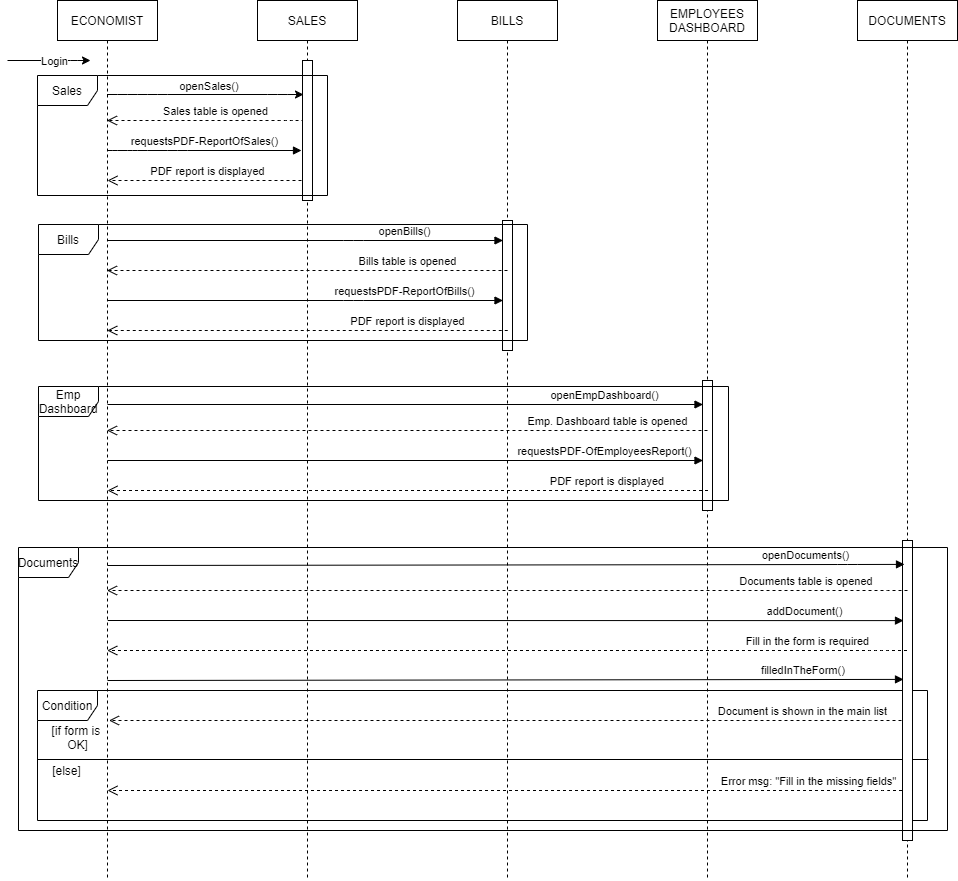

The diagram above was exported from draw.io. Its source (the exported page's mxGraphModel, read from the mxfile embedded in the PNG):
<mxGraphModel dx="1718" dy="433" grid="1" gridSize="10" guides="1" tooltips="1" connect="1" arrows="1" fold="1" page="1" pageScale="1" pageWidth="850" pageHeight="1100" math="0" shadow="0">
  <root>
    <mxCell id="0" />
    <mxCell id="1" parent="0" />
    <mxCell id="vE2eVFZ2cPKU58z_Zp2_-13" value="" style="endArrow=classic;html=1;" parent="1" edge="1">
      <mxGeometry width="50" height="50" relative="1" as="geometry">
        <mxPoint y="100" as="sourcePoint" />
        <mxPoint x="83" y="100" as="targetPoint" />
        <Array as="points">
          <mxPoint x="63" y="100" />
        </Array>
      </mxGeometry>
    </mxCell>
    <mxCell id="vE2eVFZ2cPKU58z_Zp2_-15" value="Login" style="edgeLabel;html=1;align=center;verticalAlign=middle;resizable=0;points=[];" parent="vE2eVFZ2cPKU58z_Zp2_-13" vertex="1" connectable="0">
      <mxGeometry x="0.6748" y="-33" relative="1" as="geometry">
        <mxPoint x="-24" y="-33" as="offset" />
      </mxGeometry>
    </mxCell>
    <mxCell id="vE2eVFZ2cPKU58z_Zp2_-16" value="" style="endArrow=classic;html=1;entryX=0.1;entryY=0.243;entryDx=0;entryDy=0;entryPerimeter=0;" parent="1" source="vE2eVFZ2cPKU58z_Zp2_-28" edge="1" target="vE2eVFZ2cPKU58z_Zp2_-68">
      <mxGeometry width="50" height="50" relative="1" as="geometry">
        <mxPoint x="105" y="120" as="sourcePoint" />
        <mxPoint x="280" y="140" as="targetPoint" />
        <Array as="points">
          <mxPoint x="120" y="134" />
          <mxPoint x="150" y="134" />
          <mxPoint x="270" y="134" />
        </Array>
      </mxGeometry>
    </mxCell>
    <mxCell id="vE2eVFZ2cPKU58z_Zp2_-18" value="&lt;font style=&quot;font-size: 11px&quot;&gt;&amp;nbsp;openSales()&lt;/font&gt;" style="text;html=1;align=center;verticalAlign=middle;resizable=0;points=[];autosize=1;" parent="1" vertex="1">
      <mxGeometry x="160" y="115" width="80" height="20" as="geometry" />
    </mxCell>
    <mxCell id="vE2eVFZ2cPKU58z_Zp2_-19" value="Sales table is opened" style="html=1;verticalAlign=bottom;endArrow=open;dashed=1;endSize=8;" parent="1" target="vE2eVFZ2cPKU58z_Zp2_-28" edge="1">
      <mxGeometry x="-0.1" relative="1" as="geometry">
        <mxPoint x="297" y="160" as="sourcePoint" />
        <mxPoint x="95" y="150" as="targetPoint" />
        <mxPoint as="offset" />
        <Array as="points">
          <mxPoint x="280" y="160" />
        </Array>
      </mxGeometry>
    </mxCell>
    <mxCell id="vE2eVFZ2cPKU58z_Zp2_-21" value="requestsPDF-ReportOfSales()" style="html=1;verticalAlign=bottom;endArrow=block;" parent="1" edge="1" source="vE2eVFZ2cPKU58z_Zp2_-28">
      <mxGeometry width="80" relative="1" as="geometry">
        <mxPoint x="100" y="180" as="sourcePoint" />
        <mxPoint x="294" y="190" as="targetPoint" />
        <Array as="points">
          <mxPoint x="110" y="190" />
          <mxPoint x="130" y="190" />
          <mxPoint x="170" y="190" />
        </Array>
      </mxGeometry>
    </mxCell>
    <mxCell id="vE2eVFZ2cPKU58z_Zp2_-23" value="PDF report is displayed" style="html=1;verticalAlign=bottom;endArrow=open;dashed=1;endSize=8;" parent="1" edge="1">
      <mxGeometry relative="1" as="geometry">
        <mxPoint x="300" y="220" as="sourcePoint" />
        <mxPoint x="100" y="220" as="targetPoint" />
      </mxGeometry>
    </mxCell>
    <mxCell id="vE2eVFZ2cPKU58z_Zp2_-27" value="SALES" style="shape=umlLifeline;perimeter=lifelinePerimeter;whiteSpace=wrap;html=1;container=1;collapsible=0;recursiveResize=0;outlineConnect=0;" parent="1" vertex="1">
      <mxGeometry x="250" y="40" width="100" height="880" as="geometry" />
    </mxCell>
    <mxCell id="vE2eVFZ2cPKU58z_Zp2_-44" value="addDocument()" style="html=1;verticalAlign=bottom;endArrow=block;entryX=0.1;entryY=0.267;entryDx=0;entryDy=0;entryPerimeter=0;" parent="vE2eVFZ2cPKU58z_Zp2_-27" target="vE2eVFZ2cPKU58z_Zp2_-71" edge="1">
      <mxGeometry x="0.7511" width="80" relative="1" as="geometry">
        <mxPoint x="-149.75" y="620" as="sourcePoint" />
        <mxPoint x="640" y="620" as="targetPoint" />
        <mxPoint as="offset" />
      </mxGeometry>
    </mxCell>
    <mxCell id="vE2eVFZ2cPKU58z_Zp2_-68" value="" style="html=1;points=[];perimeter=orthogonalPerimeter;" parent="vE2eVFZ2cPKU58z_Zp2_-27" vertex="1">
      <mxGeometry x="45" y="60" width="10" height="140" as="geometry" />
    </mxCell>
    <mxCell id="vE2eVFZ2cPKU58z_Zp2_-28" value="ECONOMIST" style="shape=umlLifeline;perimeter=lifelinePerimeter;whiteSpace=wrap;html=1;container=1;collapsible=0;recursiveResize=0;outlineConnect=0;" parent="1" vertex="1">
      <mxGeometry x="50" y="40" width="100" height="880" as="geometry" />
    </mxCell>
    <mxCell id="vE2eVFZ2cPKU58z_Zp2_-29" value="BILLS" style="shape=umlLifeline;perimeter=lifelinePerimeter;whiteSpace=wrap;html=1;container=1;collapsible=0;recursiveResize=0;outlineConnect=0;" parent="1" vertex="1">
      <mxGeometry x="450" y="40" width="100" height="880" as="geometry" />
    </mxCell>
    <mxCell id="vE2eVFZ2cPKU58z_Zp2_-69" value="" style="html=1;points=[];perimeter=orthogonalPerimeter;" parent="vE2eVFZ2cPKU58z_Zp2_-29" vertex="1">
      <mxGeometry x="45" y="220" width="10" height="130" as="geometry" />
    </mxCell>
    <mxCell id="vE2eVFZ2cPKU58z_Zp2_-30" value="EMPLOYEES&lt;br&gt;DASHBOARD" style="shape=umlLifeline;perimeter=lifelinePerimeter;whiteSpace=wrap;html=1;container=1;collapsible=0;recursiveResize=0;outlineConnect=0;" parent="1" vertex="1">
      <mxGeometry x="650" y="40" width="100" height="880" as="geometry" />
    </mxCell>
    <mxCell id="vE2eVFZ2cPKU58z_Zp2_-70" value="" style="html=1;points=[];perimeter=orthogonalPerimeter;" parent="vE2eVFZ2cPKU58z_Zp2_-30" vertex="1">
      <mxGeometry x="45" y="380" width="10" height="130" as="geometry" />
    </mxCell>
    <mxCell id="vE2eVFZ2cPKU58z_Zp2_-32" value="openBills()" style="html=1;verticalAlign=bottom;endArrow=block;" parent="1" edge="1">
      <mxGeometry x="0.5019" width="80" relative="1" as="geometry">
        <mxPoint x="100" y="280" as="sourcePoint" />
        <mxPoint x="495.5" y="280" as="targetPoint" />
        <Array as="points">
          <mxPoint x="346" y="280" />
        </Array>
        <mxPoint as="offset" />
      </mxGeometry>
    </mxCell>
    <mxCell id="vE2eVFZ2cPKU58z_Zp2_-34" value="Bills table is opened" style="html=1;verticalAlign=bottom;endArrow=open;dashed=1;endSize=8;" parent="1" target="vE2eVFZ2cPKU58z_Zp2_-28" edge="1">
      <mxGeometry x="-0.5006" relative="1" as="geometry">
        <mxPoint x="500" y="310" as="sourcePoint" />
        <mxPoint x="420" y="310" as="targetPoint" />
        <mxPoint as="offset" />
      </mxGeometry>
    </mxCell>
    <mxCell id="vE2eVFZ2cPKU58z_Zp2_-35" value="requestsPDF-ReportOfBills()" style="html=1;verticalAlign=bottom;endArrow=block;" parent="1" edge="1">
      <mxGeometry x="0.5019" width="80" relative="1" as="geometry">
        <mxPoint x="100" y="340" as="sourcePoint" />
        <mxPoint x="495.5" y="340" as="targetPoint" />
        <Array as="points">
          <mxPoint x="346" y="340" />
        </Array>
        <mxPoint as="offset" />
      </mxGeometry>
    </mxCell>
    <mxCell id="vE2eVFZ2cPKU58z_Zp2_-36" value="PDF report is displayed" style="html=1;verticalAlign=bottom;endArrow=open;dashed=1;endSize=8;" parent="1" edge="1">
      <mxGeometry x="-0.5006" relative="1" as="geometry">
        <mxPoint x="500.25" y="370" as="sourcePoint" />
        <mxPoint x="99.75" y="370" as="targetPoint" />
        <mxPoint as="offset" />
      </mxGeometry>
    </mxCell>
    <mxCell id="vE2eVFZ2cPKU58z_Zp2_-37" value="openEmpDashboard()" style="html=1;verticalAlign=bottom;endArrow=block;" parent="1" edge="1">
      <mxGeometry x="0.6681" width="80" relative="1" as="geometry">
        <mxPoint x="100" y="444" as="sourcePoint" />
        <mxPoint x="695.5" y="444" as="targetPoint" />
        <mxPoint as="offset" />
      </mxGeometry>
    </mxCell>
    <mxCell id="vE2eVFZ2cPKU58z_Zp2_-38" value="Emp. Dashboard table is opened" style="html=1;verticalAlign=bottom;endArrow=open;dashed=1;endSize=8;" parent="1" target="vE2eVFZ2cPKU58z_Zp2_-28" edge="1">
      <mxGeometry x="-0.6669" relative="1" as="geometry">
        <mxPoint x="700" y="470" as="sourcePoint" />
        <mxPoint x="620" y="470" as="targetPoint" />
        <mxPoint as="offset" />
      </mxGeometry>
    </mxCell>
    <mxCell id="vE2eVFZ2cPKU58z_Zp2_-39" value="requestsPDF-OfEmployeesReport()" style="html=1;verticalAlign=bottom;endArrow=block;" parent="1" edge="1">
      <mxGeometry x="0.6681" width="80" relative="1" as="geometry">
        <mxPoint x="100" y="500" as="sourcePoint" />
        <mxPoint x="695.5" y="500" as="targetPoint" />
        <mxPoint as="offset" />
      </mxGeometry>
    </mxCell>
    <mxCell id="vE2eVFZ2cPKU58z_Zp2_-40" value="PDF report is displayed&amp;nbsp;" style="html=1;verticalAlign=bottom;endArrow=open;dashed=1;endSize=8;" parent="1" edge="1">
      <mxGeometry x="-0.6653" relative="1" as="geometry">
        <mxPoint x="700.5" y="530" as="sourcePoint" />
        <mxPoint x="100" y="530" as="targetPoint" />
        <mxPoint as="offset" />
      </mxGeometry>
    </mxCell>
    <mxCell id="vE2eVFZ2cPKU58z_Zp2_-41" value="DOCUMENTS" style="shape=umlLifeline;perimeter=lifelinePerimeter;whiteSpace=wrap;html=1;container=1;collapsible=0;recursiveResize=0;outlineConnect=0;" parent="1" vertex="1">
      <mxGeometry x="850" y="40" width="100" height="880" as="geometry" />
    </mxCell>
    <mxCell id="vE2eVFZ2cPKU58z_Zp2_-58" value="Condition" style="shape=umlFrame;whiteSpace=wrap;html=1;" parent="vE2eVFZ2cPKU58z_Zp2_-41" vertex="1">
      <mxGeometry x="-820" y="690" width="890" height="130" as="geometry" />
    </mxCell>
    <mxCell id="vE2eVFZ2cPKU58z_Zp2_-66" value="" style="line;strokeWidth=1;fillColor=none;align=left;verticalAlign=middle;spacingTop=-1;spacingLeft=3;spacingRight=3;rotatable=0;labelPosition=right;points=[];portConstraint=eastwest;" parent="vE2eVFZ2cPKU58z_Zp2_-41" vertex="1">
      <mxGeometry x="-820" y="755" width="891" height="8" as="geometry" />
    </mxCell>
    <mxCell id="vE2eVFZ2cPKU58z_Zp2_-65" value="Error msg: &quot;Fill in the missing fields&quot;" style="html=1;verticalAlign=bottom;endArrow=open;dashed=1;endSize=8;" parent="vE2eVFZ2cPKU58z_Zp2_-41" edge="1">
      <mxGeometry x="-0.7502" relative="1" as="geometry">
        <mxPoint x="50.5" y="790" as="sourcePoint" />
        <mxPoint x="-750" y="790" as="targetPoint" />
        <Array as="points">
          <mxPoint x="20.5" y="790" />
        </Array>
        <mxPoint as="offset" />
      </mxGeometry>
    </mxCell>
    <mxCell id="vE2eVFZ2cPKU58z_Zp2_-71" value="" style="html=1;points=[];perimeter=orthogonalPerimeter;" parent="vE2eVFZ2cPKU58z_Zp2_-41" vertex="1">
      <mxGeometry x="45" y="540" width="10" height="300" as="geometry" />
    </mxCell>
    <mxCell id="vE2eVFZ2cPKU58z_Zp2_-42" value="openDocuments()" style="html=1;verticalAlign=bottom;endArrow=block;entryX=0.2;entryY=0.063;entryDx=0;entryDy=0;entryPerimeter=0;" parent="1" edge="1">
      <mxGeometry x="0.7511" width="80" relative="1" as="geometry">
        <mxPoint x="100" y="605" as="sourcePoint" />
        <mxPoint x="897" y="603.9000000000001" as="targetPoint" />
        <mxPoint as="offset" />
        <Array as="points">
          <mxPoint x="840" y="604" />
        </Array>
      </mxGeometry>
    </mxCell>
    <mxCell id="vE2eVFZ2cPKU58z_Zp2_-43" value="Documents table is opened&amp;nbsp;" style="html=1;verticalAlign=bottom;endArrow=open;dashed=1;endSize=8;" parent="1" target="vE2eVFZ2cPKU58z_Zp2_-28" edge="1">
      <mxGeometry x="-0.7502" relative="1" as="geometry">
        <mxPoint x="900" y="630" as="sourcePoint" />
        <mxPoint x="820" y="630" as="targetPoint" />
        <Array as="points">
          <mxPoint x="870" y="630" />
        </Array>
        <mxPoint as="offset" />
      </mxGeometry>
    </mxCell>
    <mxCell id="vE2eVFZ2cPKU58z_Zp2_-45" value="Fill in the form is required" style="html=1;verticalAlign=bottom;endArrow=open;dashed=1;endSize=8;" parent="1" source="vE2eVFZ2cPKU58z_Zp2_-41" edge="1">
      <mxGeometry x="-0.7502" relative="1" as="geometry">
        <mxPoint x="880" y="690" as="sourcePoint" />
        <mxPoint x="99.75" y="690" as="targetPoint" />
        <Array as="points">
          <mxPoint x="870.25" y="690" />
        </Array>
        <mxPoint as="offset" />
      </mxGeometry>
    </mxCell>
    <mxCell id="vE2eVFZ2cPKU58z_Zp2_-48" value="filledInTheForm()&amp;nbsp;" style="html=1;verticalAlign=bottom;endArrow=block;entryX=0.1;entryY=0.463;entryDx=0;entryDy=0;entryPerimeter=0;" parent="1" target="vE2eVFZ2cPKU58z_Zp2_-71" edge="1">
      <mxGeometry x="0.7511" width="80" relative="1" as="geometry">
        <mxPoint x="100" y="720" as="sourcePoint" />
        <mxPoint x="890" y="720" as="targetPoint" />
        <mxPoint as="offset" />
      </mxGeometry>
    </mxCell>
    <mxCell id="vE2eVFZ2cPKU58z_Zp2_-60" value="[if form is &lt;br&gt;OK]" style="text;html=1;align=center;verticalAlign=middle;resizable=0;points=[];autosize=1;" parent="1" vertex="1">
      <mxGeometry x="40" y="762" width="60" height="30" as="geometry" />
    </mxCell>
    <mxCell id="vE2eVFZ2cPKU58z_Zp2_-61" value="[else]" style="text;html=1;align=center;verticalAlign=middle;resizable=0;points=[];autosize=1;" parent="1" vertex="1">
      <mxGeometry x="39" y="800" width="40" height="20" as="geometry" />
    </mxCell>
    <mxCell id="vE2eVFZ2cPKU58z_Zp2_-64" value="Document is shown in the main list" style="html=1;verticalAlign=bottom;endArrow=open;dashed=1;endSize=8;exitX=-0.1;exitY=0.6;exitDx=0;exitDy=0;exitPerimeter=0;" parent="1" source="vE2eVFZ2cPKU58z_Zp2_-71" edge="1">
      <mxGeometry x="-0.7502" relative="1" as="geometry">
        <mxPoint x="890" y="760" as="sourcePoint" />
        <mxPoint x="101.5" y="760" as="targetPoint" />
        <Array as="points">
          <mxPoint x="872" y="760" />
        </Array>
        <mxPoint as="offset" />
      </mxGeometry>
    </mxCell>
    <mxCell id="4b2GLnxVIy1Lhc4_Skom-1" value="Sales" style="shape=umlFrame;whiteSpace=wrap;html=1;" vertex="1" parent="1">
      <mxGeometry x="30" y="115" width="290" height="120" as="geometry" />
    </mxCell>
    <mxCell id="4b2GLnxVIy1Lhc4_Skom-7" value="Bills" style="shape=umlFrame;whiteSpace=wrap;html=1;" vertex="1" parent="1">
      <mxGeometry x="31" y="264" width="489" height="116" as="geometry" />
    </mxCell>
    <mxCell id="4b2GLnxVIy1Lhc4_Skom-8" value="Emp&lt;br&gt;Dashboard" style="shape=umlFrame;whiteSpace=wrap;html=1;" vertex="1" parent="1">
      <mxGeometry x="31" y="426" width="690" height="114" as="geometry" />
    </mxCell>
    <mxCell id="4b2GLnxVIy1Lhc4_Skom-11" value="Documents" style="shape=umlFrame;whiteSpace=wrap;html=1;" vertex="1" parent="1">
      <mxGeometry x="11" y="587" width="929" height="283" as="geometry" />
    </mxCell>
  </root>
</mxGraphModel>